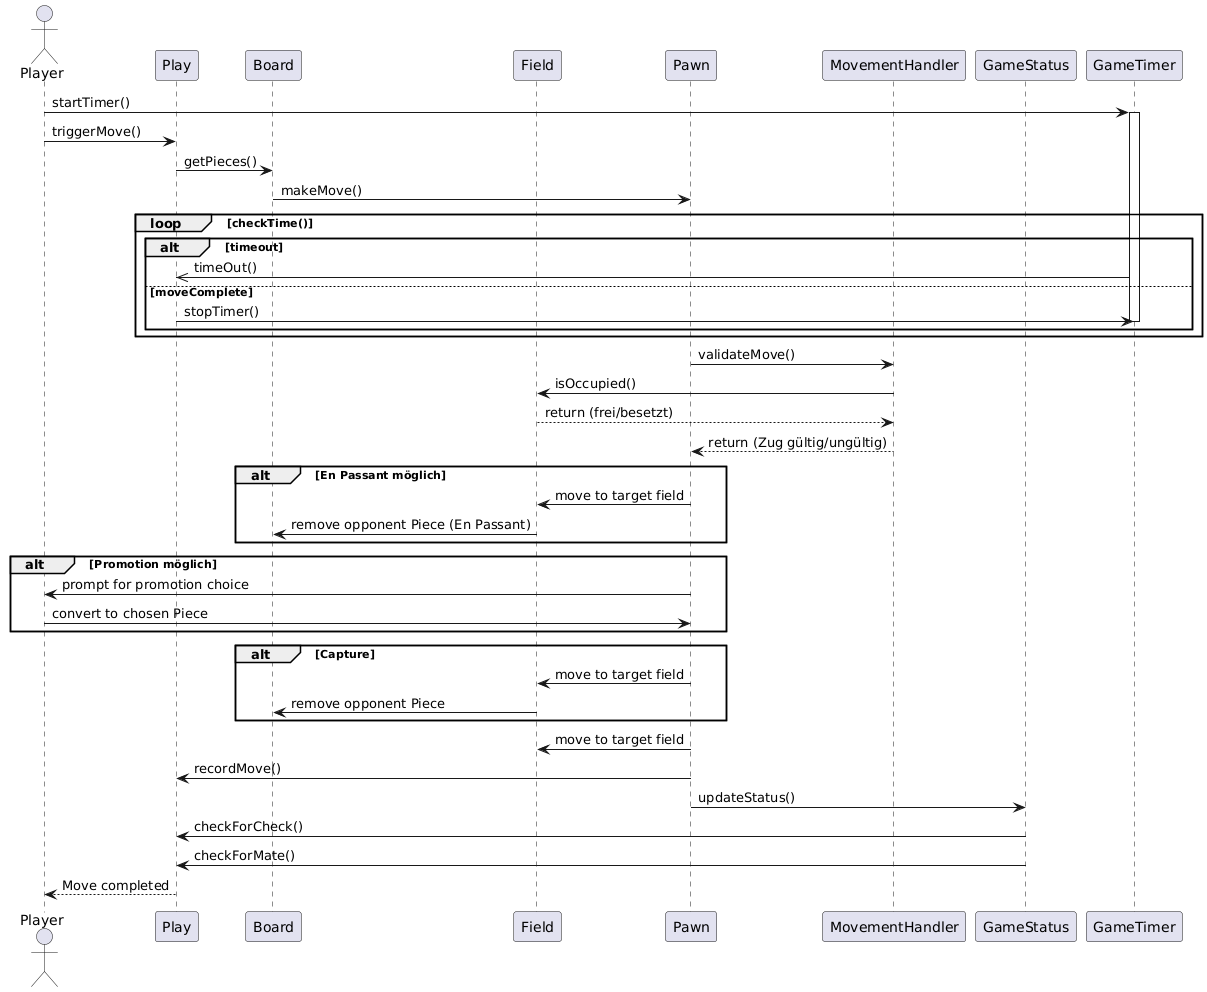

The diagram above was rendered by PlantUML. Its source (embedded in the PNG):
@startuml
' Teilnehmer
actor Player
participant Play
participant Board
participant Field
participant Pawn as Piece
participant MovementHandler
participant GameStatus
participant GameTimer

' Start des Zuges
Player -> GameTimer++ : startTimer()
Player -> Play : triggerMove()
Play -> Board : getPieces()
Board -> Piece : makeMove()

loop checkTime()
alt timeout
GameTimer ->> Play : timeOut()
else moveComplete
Play -> GameTimer : stopTimer()
GameTimer--
end
end

' Validierung des Bauernzugs
Piece -> MovementHandler : validateMove()
MovementHandler -> Field : isOccupied()
Field --> MovementHandler : return (frei/besetzt)
MovementHandler --> Piece : return (Zug gültig/ungültig)

' Bedingung: En Passant, Promotion oder Schlagen
alt En Passant möglich
    Piece -> Field : move to target field
    Field -> Board : remove opponent Piece (En Passant)
end

alt Promotion möglich
    Piece -> Player : prompt for promotion choice
    Player -> Piece : convert to chosen Piece
end

alt Capture
    Piece -> Field : move to target field
    Field -> Board : remove opponent Piece
end

' Normaler Zug oder nach Sonderzug ausgeführt
Piece -> Field : move to target field
Piece -> Play : recordMove()

' Spielstatus aktualisieren
Piece -> GameStatus : updateStatus()
GameStatus -> Play : checkForCheck()
GameStatus -> Play : checkForMate()


' Rückmeldung an den Spieler
Play --> Player : Move completed
@enduml